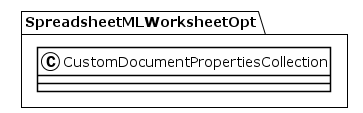

The diagram above was rendered by PlantUML. Its source (embedded in the PNG):
@startuml
!theme plain
package SpreadsheetMLWorksheetOpt {
class CustomDocumentPropertiesCollection {
}
}
@enduml